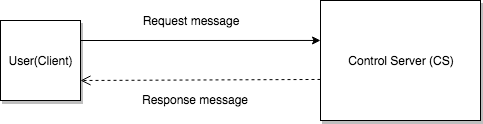

The diagram above was exported from draw.io. Its source (the exported page's mxGraphModel, read from the mxfile embedded in the PNG):
<mxGraphModel dx="932" dy="558" grid="1" gridSize="10" guides="1" tooltips="1" connect="1" arrows="1" fold="1" page="1" pageScale="1" pageWidth="850" pageHeight="1100" math="0" shadow="0">
  <root>
    <mxCell id="0" />
    <mxCell id="1" parent="0" />
    <mxCell id="b4TANmX8Bob2_4nRC9cG-1" value="User(Client)" style="rounded=0;whiteSpace=wrap;html=1;shadow=1;" vertex="1" parent="1">
      <mxGeometry x="120" y="160" width="80" height="80" as="geometry" />
    </mxCell>
    <mxCell id="b4TANmX8Bob2_4nRC9cG-2" value="Control Server (CS)" style="rounded=0;whiteSpace=wrap;html=1;shadow=1;" vertex="1" parent="1">
      <mxGeometry x="440" y="140" width="160" height="120" as="geometry" />
    </mxCell>
    <mxCell id="b4TANmX8Bob2_4nRC9cG-3" value="" style="endArrow=classic;html=1;entryX=0;entryY=0.333;entryDx=0;entryDy=0;exitX=1;exitY=0.25;exitDx=0;exitDy=0;entryPerimeter=0;" edge="1" parent="1" source="b4TANmX8Bob2_4nRC9cG-1" target="b4TANmX8Bob2_4nRC9cG-2">
      <mxGeometry width="50" height="50" relative="1" as="geometry">
        <mxPoint x="200" y="290" as="sourcePoint" />
        <mxPoint x="250" y="240" as="targetPoint" />
      </mxGeometry>
    </mxCell>
    <mxCell id="b4TANmX8Bob2_4nRC9cG-5" value="Request message" style="text;html=1;strokeColor=none;fillColor=none;align=center;verticalAlign=middle;whiteSpace=wrap;rounded=0;shadow=1;" vertex="1" parent="1">
      <mxGeometry x="260" y="150" width="100" height="20" as="geometry" />
    </mxCell>
    <mxCell id="b4TANmX8Bob2_4nRC9cG-7" value="" style="html=1;verticalAlign=bottom;endArrow=open;dashed=1;endSize=8;entryX=1;entryY=0.75;entryDx=0;entryDy=0;exitX=0;exitY=0.658;exitDx=0;exitDy=0;exitPerimeter=0;" edge="1" parent="1" source="b4TANmX8Bob2_4nRC9cG-2" target="b4TANmX8Bob2_4nRC9cG-1">
      <mxGeometry relative="1" as="geometry">
        <mxPoint x="400" y="200" as="sourcePoint" />
        <mxPoint x="320" y="200" as="targetPoint" />
      </mxGeometry>
    </mxCell>
    <mxCell id="b4TANmX8Bob2_4nRC9cG-8" value="Response message" style="text;html=1;resizable=0;points=[];autosize=1;align=left;verticalAlign=top;spacingTop=-4;" vertex="1" parent="1">
      <mxGeometry x="260" y="230" width="120" height="20" as="geometry" />
    </mxCell>
  </root>
</mxGraphModel>